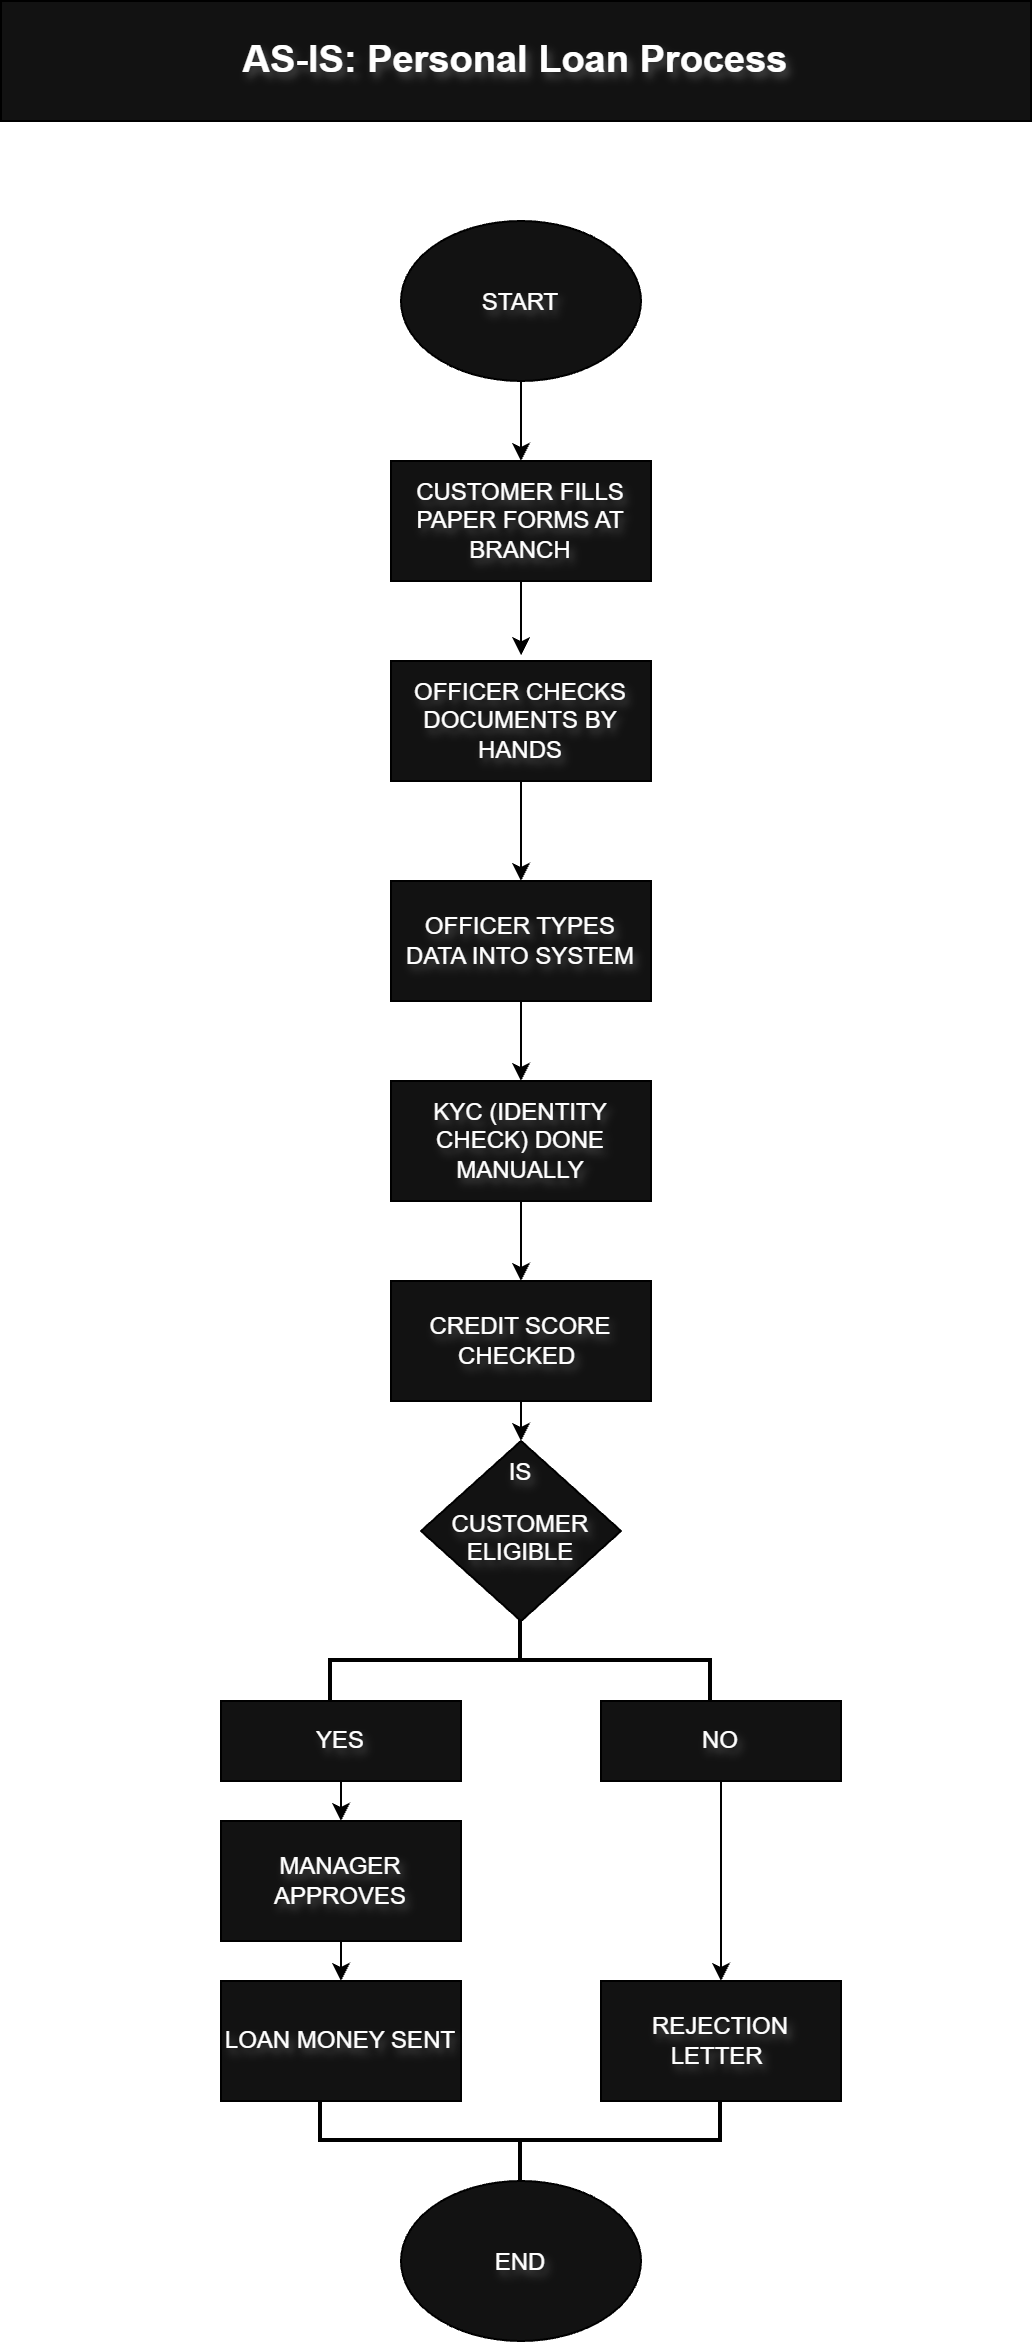

The diagram above was exported from draw.io. Its source (the exported page's mxGraphModel, read from the mxfile embedded in the PNG):
<mxGraphModel dx="1208" dy="1677" grid="1" gridSize="10" guides="1" tooltips="1" connect="1" arrows="1" fold="1" page="1" pageScale="1" pageWidth="850" pageHeight="1100" background="light-dark(#FFFFFF,#FFFFFF)" math="0" shadow="0">
  <root>
    <mxCell id="0" />
    <mxCell id="1" parent="0" />
    <mxCell id="gvVjUd4ozu6rNlxLYOsP-1" parent="1" style="rounded=0;whiteSpace=wrap;html=1;textShadow=1;strokeColor=light-dark(#000000,#000000);fontColor=light-dark(#000000,#FFFFFF);" value="CUSTOMER FILLS PAPER FORMS AT BRANCH" vertex="1">
      <mxGeometry height="60" width="130" x="355" y="140" as="geometry" />
    </mxCell>
    <mxCell id="gvVjUd4ozu6rNlxLYOsP-2" parent="1" style="rounded=0;whiteSpace=wrap;html=1;textShadow=1;strokeColor=light-dark(#000000,#000000);fontColor=light-dark(#000000,#FFFFFF);" value="OFFICER CHECKS DOCUMENTS BY HANDS" vertex="1">
      <mxGeometry height="60" width="130" x="355" y="240" as="geometry" />
    </mxCell>
    <mxCell id="gvVjUd4ozu6rNlxLYOsP-3" parent="1" style="rounded=0;whiteSpace=wrap;html=1;textShadow=1;strokeColor=light-dark(#000000,#000000);fontColor=light-dark(#000000,#FFFFFF);" value="OFFICER TYPES DATA INTO SYSTEM" vertex="1">
      <mxGeometry height="60" width="130" x="355" y="350" as="geometry" />
    </mxCell>
    <mxCell id="gvVjUd4ozu6rNlxLYOsP-4" parent="1" style="rounded=0;whiteSpace=wrap;html=1;textShadow=1;strokeColor=light-dark(#000000,#000000);fontColor=light-dark(#000000,#FFFFFF);" value="KYC (IDENTITY CHECK) DONE MANUALLY" vertex="1">
      <mxGeometry height="60" width="130" x="355" y="450" as="geometry" />
    </mxCell>
    <mxCell id="gvVjUd4ozu6rNlxLYOsP-5" parent="1" style="rounded=0;whiteSpace=wrap;html=1;textShadow=1;strokeColor=light-dark(#000000,#000000);fontColor=light-dark(#000000,#FFFFFF);" value="CREDIT SCORE CHECKED&amp;nbsp;" vertex="1">
      <mxGeometry height="60" width="130" x="355" y="550" as="geometry" />
    </mxCell>
    <mxCell id="gvVjUd4ozu6rNlxLYOsP-6" parent="1" style="rounded=0;whiteSpace=wrap;html=1;textShadow=1;strokeColor=light-dark(#000000,#000000);fontColor=light-dark(#000000,#FFFFFF);" value="YES" vertex="1">
      <mxGeometry height="40" width="120" x="270" y="760" as="geometry" />
    </mxCell>
    <mxCell id="gvVjUd4ozu6rNlxLYOsP-8" parent="1" style="rhombus;whiteSpace=wrap;html=1;shapeInside=1;textShadow=1;strokeColor=light-dark(#000000,#000000);fontColor=light-dark(#000000,#FFFFFF);" value="IS CUSTOMER ELIGIBLE" vertex="1">
      <mxGeometry height="90" width="100" x="370" y="630" as="geometry" />
    </mxCell>
    <mxCell id="gvVjUd4ozu6rNlxLYOsP-9" parent="1" style="rounded=0;whiteSpace=wrap;html=1;textShadow=1;strokeColor=light-dark(#000000,#000000);fontColor=light-dark(#000000,#FFFFFF);" value="MANAGER APPROVES" vertex="1">
      <mxGeometry height="60" width="120" x="270" y="820" as="geometry" />
    </mxCell>
    <mxCell id="gvVjUd4ozu6rNlxLYOsP-10" parent="1" style="rounded=0;whiteSpace=wrap;html=1;fontStyle=1;fontSize=19;textShadow=1;strokeColor=light-dark(#000000,#000000);fontColor=light-dark(#000000,#FFFFFF);" value="AS-IS: Personal Loan Process" vertex="1">
      <mxGeometry height="60" width="515" x="160" y="-90" as="geometry" />
    </mxCell>
    <mxCell id="gvVjUd4ozu6rNlxLYOsP-11" parent="1" style="rounded=0;whiteSpace=wrap;html=1;textShadow=1;strokeColor=light-dark(#000000,#000000);fontColor=light-dark(#000000,#FFFFFF);" value="NO" vertex="1">
      <mxGeometry height="40" width="120" x="460" y="760" as="geometry" />
    </mxCell>
    <mxCell id="gvVjUd4ozu6rNlxLYOsP-12" parent="1" style="rounded=0;whiteSpace=wrap;html=1;textShadow=1;strokeColor=light-dark(#000000,#000000);fontColor=light-dark(#000000,#FFFFFF);" value="LOAN MONEY SENT" vertex="1">
      <mxGeometry height="60" width="120" x="270" y="900" as="geometry" />
    </mxCell>
    <mxCell id="gvVjUd4ozu6rNlxLYOsP-13" parent="1" style="rounded=0;whiteSpace=wrap;html=1;textShadow=1;strokeColor=light-dark(#000000,#000000);fontColor=light-dark(#000000,#FFFFFF);" value="REJECTION LETTER&amp;nbsp;" vertex="1">
      <mxGeometry height="60" width="120" x="460" y="900" as="geometry" />
    </mxCell>
    <mxCell id="gvVjUd4ozu6rNlxLYOsP-14" parent="1" style="ellipse;whiteSpace=wrap;html=1;shapeInside=1;textShadow=1;strokeColor=light-dark(#000000,#000000);fontColor=light-dark(#000000,#FFFFFF);" value="START" vertex="1">
      <mxGeometry height="80" width="120" x="360" y="20" as="geometry" />
    </mxCell>
    <mxCell id="gvVjUd4ozu6rNlxLYOsP-15" parent="1" style="ellipse;whiteSpace=wrap;html=1;shapeInside=1;textShadow=1;strokeColor=light-dark(#000000,#000000);fontColor=light-dark(#000000,#FFFFFF);" value="END" vertex="1">
      <mxGeometry height="80" width="120" x="360" y="1000" as="geometry" />
    </mxCell>
    <mxCell id="gvVjUd4ozu6rNlxLYOsP-17" edge="1" parent="1" source="gvVjUd4ozu6rNlxLYOsP-1" style="edgeStyle=orthogonalEdgeStyle;rounded=0;orthogonalLoop=1;jettySize=auto;html=1;exitX=0.5;exitY=1;exitDx=0;exitDy=0;textShadow=1;strokeColor=light-dark(#000000,#000000);fontColor=light-dark(#000000,#FFFFFF);">
      <mxGeometry relative="1" as="geometry">
        <Array as="points">
          <mxPoint x="420" y="237.1" />
        </Array>
        <mxPoint x="420" y="237.12" as="targetPoint" />
      </mxGeometry>
    </mxCell>
    <mxCell id="gvVjUd4ozu6rNlxLYOsP-18" parent="1" style="strokeWidth=2;html=1;shape=mxgraph.flowchart.annotation_2;align=left;labelPosition=right;pointerEvents=1;rotation=90;textShadow=1;strokeColor=light-dark(#000000,#000000);fontColor=light-dark(#000000,#FFFFFF);" value="" vertex="1">
      <mxGeometry height="190" width="40" x="400" y="645" as="geometry" />
    </mxCell>
    <mxCell id="gvVjUd4ozu6rNlxLYOsP-19" edge="1" parent="1" source="gvVjUd4ozu6rNlxLYOsP-4" style="endArrow=classic;html=1;rounded=0;entryX=0.5;entryY=0;entryDx=0;entryDy=0;exitX=0.5;exitY=1;exitDx=0;exitDy=0;textShadow=1;strokeColor=light-dark(#000000,#000000);fontColor=light-dark(#000000,#FFFFFF);" target="gvVjUd4ozu6rNlxLYOsP-5" value="">
      <mxGeometry height="50" relative="1" width="50" as="geometry">
        <mxPoint x="270" y="720" as="sourcePoint" />
        <mxPoint x="320" y="670" as="targetPoint" />
      </mxGeometry>
    </mxCell>
    <mxCell id="gvVjUd4ozu6rNlxLYOsP-20" edge="1" parent="1" source="gvVjUd4ozu6rNlxLYOsP-3" style="endArrow=classic;html=1;rounded=0;entryX=0.5;entryY=0;entryDx=0;entryDy=0;exitX=0.5;exitY=1;exitDx=0;exitDy=0;textShadow=1;strokeColor=light-dark(#000000,#000000);fontColor=light-dark(#000000,#FFFFFF);" target="gvVjUd4ozu6rNlxLYOsP-4" value="">
      <mxGeometry height="50" relative="1" width="50" as="geometry">
        <mxPoint x="270" y="480" as="sourcePoint" />
        <mxPoint x="320" y="430" as="targetPoint" />
      </mxGeometry>
    </mxCell>
    <mxCell id="gvVjUd4ozu6rNlxLYOsP-21" edge="1" parent="1" source="gvVjUd4ozu6rNlxLYOsP-2" style="endArrow=classic;html=1;rounded=0;entryX=0.5;entryY=0;entryDx=0;entryDy=0;textShadow=1;strokeColor=light-dark(#000000,#000000);fontColor=light-dark(#000000,#FFFFFF);" target="gvVjUd4ozu6rNlxLYOsP-3" value="">
      <mxGeometry height="50" relative="1" width="50" as="geometry">
        <mxPoint x="270" y="480" as="sourcePoint" />
        <mxPoint x="320" y="430" as="targetPoint" />
      </mxGeometry>
    </mxCell>
    <mxCell id="gvVjUd4ozu6rNlxLYOsP-22" edge="1" parent="1" source="gvVjUd4ozu6rNlxLYOsP-14" style="endArrow=classic;html=1;rounded=0;entryX=0.5;entryY=0;entryDx=0;entryDy=0;exitX=0.5;exitY=1;exitDx=0;exitDy=0;textShadow=1;strokeColor=light-dark(#000000,#000000);fontColor=light-dark(#000000,#FFFFFF);" target="gvVjUd4ozu6rNlxLYOsP-1" value="">
      <mxGeometry height="50" relative="1" width="50" as="geometry">
        <mxPoint x="270" y="190" as="sourcePoint" />
        <mxPoint x="320" y="140" as="targetPoint" />
      </mxGeometry>
    </mxCell>
    <mxCell id="gvVjUd4ozu6rNlxLYOsP-23" edge="1" parent="1" source="gvVjUd4ozu6rNlxLYOsP-5" style="endArrow=classic;html=1;rounded=0;entryX=0.5;entryY=0;entryDx=0;entryDy=0;exitX=0.5;exitY=1;exitDx=0;exitDy=0;textShadow=1;strokeColor=light-dark(#000000,#000000);fontColor=light-dark(#000000,#FFFFFF);" target="gvVjUd4ozu6rNlxLYOsP-8" value="">
      <mxGeometry height="50" relative="1" width="50" as="geometry">
        <mxPoint x="270" y="750" as="sourcePoint" />
        <mxPoint x="320" y="700" as="targetPoint" />
      </mxGeometry>
    </mxCell>
    <mxCell id="gvVjUd4ozu6rNlxLYOsP-24" edge="1" parent="1" source="gvVjUd4ozu6rNlxLYOsP-6" style="endArrow=classic;html=1;rounded=0;entryX=0.5;entryY=0;entryDx=0;entryDy=0;exitX=0.5;exitY=1;exitDx=0;exitDy=0;textShadow=1;strokeColor=light-dark(#000000,#000000);fontColor=light-dark(#000000,#FFFFFF);" target="gvVjUd4ozu6rNlxLYOsP-9" value="">
      <mxGeometry height="50" relative="1" width="50" as="geometry">
        <mxPoint x="270" y="990" as="sourcePoint" />
        <mxPoint x="320" y="940" as="targetPoint" />
      </mxGeometry>
    </mxCell>
    <mxCell id="gvVjUd4ozu6rNlxLYOsP-25" edge="1" parent="1" source="gvVjUd4ozu6rNlxLYOsP-9" style="endArrow=classic;html=1;rounded=0;entryX=0.5;entryY=0;entryDx=0;entryDy=0;exitX=0.5;exitY=1;exitDx=0;exitDy=0;textShadow=1;strokeColor=light-dark(#000000,#000000);fontColor=light-dark(#000000,#FFFFFF);" target="gvVjUd4ozu6rNlxLYOsP-12" value="">
      <mxGeometry height="50" relative="1" width="50" as="geometry">
        <mxPoint x="270" y="990" as="sourcePoint" />
        <mxPoint x="320" y="940" as="targetPoint" />
      </mxGeometry>
    </mxCell>
    <mxCell id="gvVjUd4ozu6rNlxLYOsP-26" edge="1" parent="1" source="gvVjUd4ozu6rNlxLYOsP-11" style="endArrow=classic;html=1;rounded=0;entryX=0.5;entryY=0;entryDx=0;entryDy=0;exitX=0.5;exitY=1;exitDx=0;exitDy=0;textShadow=1;strokeColor=light-dark(#000000,#000000);fontColor=light-dark(#000000,#FFFFFF);" target="gvVjUd4ozu6rNlxLYOsP-13" value="">
      <mxGeometry height="50" relative="1" width="50" as="geometry">
        <mxPoint x="270" y="990" as="sourcePoint" />
        <mxPoint x="320" y="940" as="targetPoint" />
      </mxGeometry>
    </mxCell>
    <mxCell id="gvVjUd4ozu6rNlxLYOsP-27" parent="1" style="strokeWidth=2;html=1;shape=mxgraph.flowchart.annotation_2;align=left;labelPosition=right;pointerEvents=1;rotation=-90;textShadow=1;strokeColor=light-dark(#000000,#000000);fontColor=light-dark(#000000,#FFFFFF);" value="" vertex="1">
      <mxGeometry height="200" width="40" x="400" y="880" as="geometry" />
    </mxCell>
  </root>
</mxGraphModel>